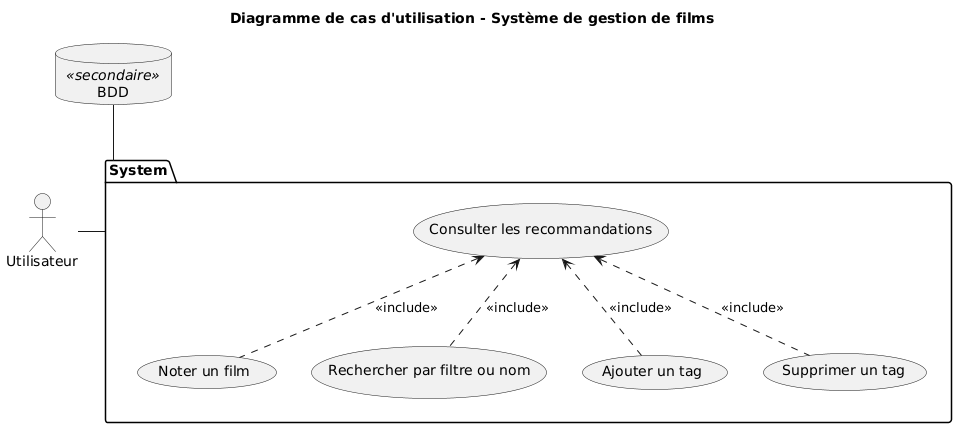

The diagram above was rendered by PlantUML. Its source (embedded in the PNG):
@startuml
title Diagramme de cas d'utilisation - Système de gestion de films
:Utilisateur: as U
database BDD <<secondaire>>

package System{
  (Noter un film) as N
  (Consulter les recommandations) as C
  (Rechercher par filtre ou nom) as R
  (Ajouter un tag) as AT
  (Supprimer un tag) as ST
  
  C <.. N : <<include>>
  C <.. R : <<include>>
  C <.. AT : <<include>>
  C <.. ST : <<include>>
}

U -right- System

BDD -down- System
@enduml